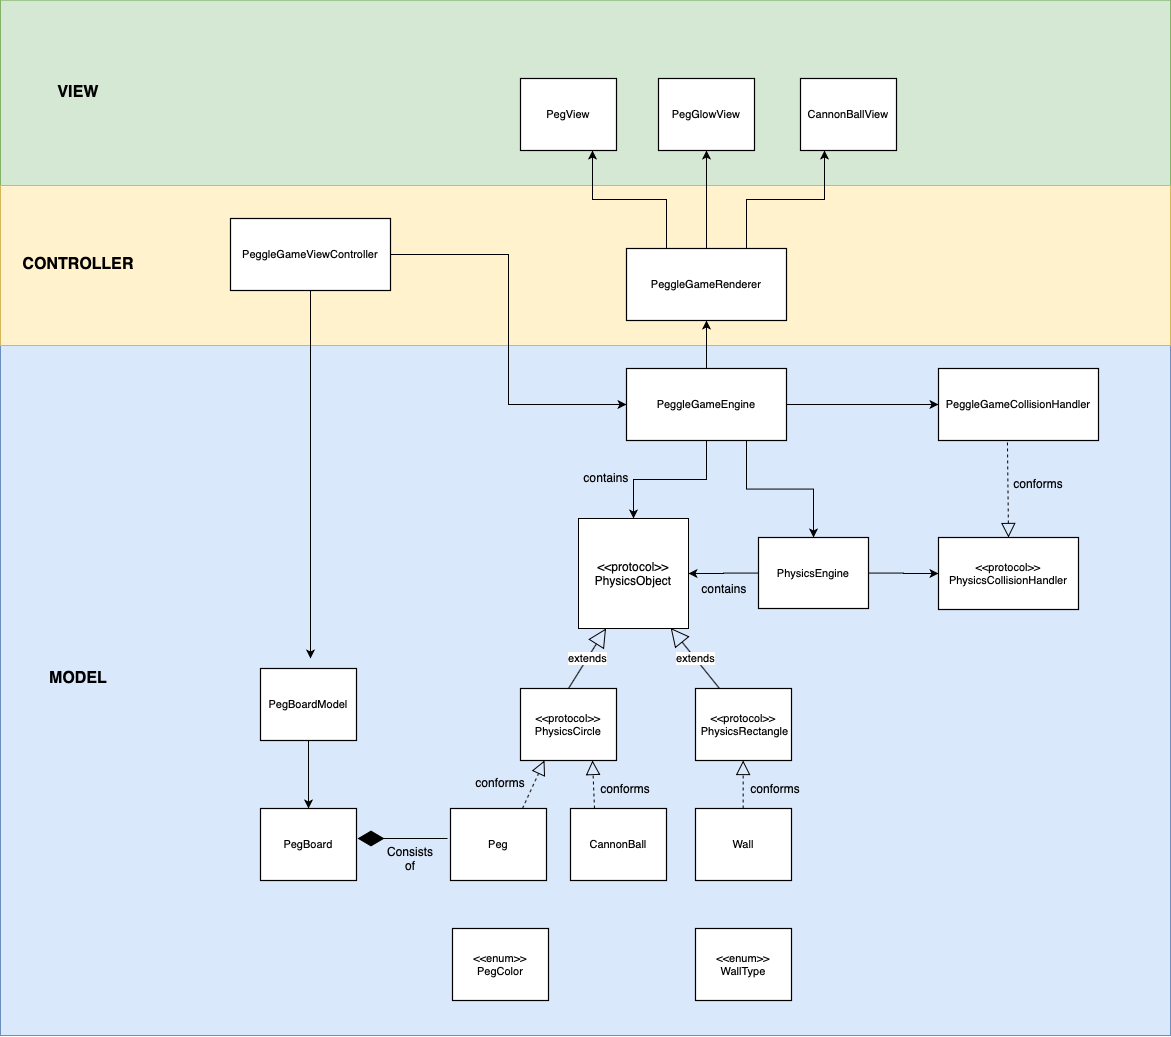

The diagram above was exported from draw.io. Its source (the exported page's mxGraphModel, read from the mxfile embedded in the PNG):
<mxGraphModel dx="2362" dy="3718" grid="1" gridSize="10" guides="1" tooltips="1" connect="1" arrows="1" fold="1" page="1" pageScale="1" pageWidth="413" pageHeight="583" math="0" shadow="0">
  <root>
    <mxCell id="0" />
    <mxCell id="1" parent="0" />
    <mxCell id="kXSABUjqMsjNXbCpmTxC-93" value="" style="rounded=0;whiteSpace=wrap;html=1;fillColor=#dae8fc;strokeColor=#6c8ebf;" vertex="1" parent="1">
      <mxGeometry x="-1220" y="-2570" width="1170" height="690" as="geometry" />
    </mxCell>
    <mxCell id="kXSABUjqMsjNXbCpmTxC-91" value="" style="rounded=0;whiteSpace=wrap;html=1;fillColor=#d5e8d4;strokeColor=#82b366;" vertex="1" parent="1">
      <mxGeometry x="-1220" y="-2915.33" width="1170" height="185.33" as="geometry" />
    </mxCell>
    <mxCell id="kXSABUjqMsjNXbCpmTxC-83" value="" style="rounded=0;whiteSpace=wrap;html=1;fillColor=#fff2cc;strokeColor=#d6b656;" vertex="1" parent="1">
      <mxGeometry x="-1220" y="-2730" width="1170" height="160" as="geometry" />
    </mxCell>
    <mxCell id="kXSABUjqMsjNXbCpmTxC-4" value="Peg" style="html=1;whiteSpace=wrap;;fontSize=11;fontColor=#000000;spacing=5;strokeOpacity=100;strokeWidth=1.2;" vertex="1" parent="1">
      <mxGeometry x="-770" y="-2107" width="96" height="72" as="geometry" />
    </mxCell>
    <mxCell id="kXSABUjqMsjNXbCpmTxC-5" value="&amp;lt;&amp;lt;protocol&amp;gt;&amp;gt;&lt;br&gt;PhysicsCircle" style="html=1;whiteSpace=wrap;;fontSize=11;fontColor=#000000;spacing=5;strokeOpacity=100;strokeWidth=1.2;" vertex="1" parent="1">
      <mxGeometry x="-700" y="-2227" width="96" height="72" as="geometry" />
    </mxCell>
    <mxCell id="kXSABUjqMsjNXbCpmTxC-7" value="Wall" style="html=1;whiteSpace=wrap;;fontSize=11;fontColor=#000000;spacing=5;strokeOpacity=100;strokeWidth=1.2;" vertex="1" parent="1">
      <mxGeometry x="-525" y="-2107" width="96" height="72" as="geometry" />
    </mxCell>
    <mxCell id="kXSABUjqMsjNXbCpmTxC-8" value="&amp;lt;&amp;lt;protocol&amp;gt;&amp;gt;&lt;br&gt;&amp;nbsp;PhysicsRectangle" style="html=1;whiteSpace=wrap;;fontSize=11;fontColor=#000000;spacing=5;strokeOpacity=100;strokeWidth=1.2;" vertex="1" parent="1">
      <mxGeometry x="-525" y="-2227" width="96" height="72" as="geometry" />
    </mxCell>
    <mxCell id="kXSABUjqMsjNXbCpmTxC-10" value="&amp;lt;&amp;lt;protocol&amp;gt;&amp;gt;&lt;br&gt;PhysicsObject" style="whiteSpace=wrap;html=1;aspect=fixed;" vertex="1" parent="1">
      <mxGeometry x="-642" y="-2397" width="110" height="110" as="geometry" />
    </mxCell>
    <mxCell id="kXSABUjqMsjNXbCpmTxC-12" value="" style="endArrow=block;dashed=1;endFill=0;endSize=12;html=1;exitX=0.75;exitY=0;exitDx=0;exitDy=0;entryX=0.25;entryY=1;entryDx=0;entryDy=0;" edge="1" parent="1" source="kXSABUjqMsjNXbCpmTxC-4" target="kXSABUjqMsjNXbCpmTxC-5">
      <mxGeometry width="160" relative="1" as="geometry">
        <mxPoint x="-800" y="-2137" as="sourcePoint" />
        <mxPoint x="-640" y="-2137" as="targetPoint" />
      </mxGeometry>
    </mxCell>
    <mxCell id="kXSABUjqMsjNXbCpmTxC-13" value="" style="endArrow=block;dashed=1;endFill=0;endSize=12;html=1;exitX=0.5;exitY=0;exitDx=0;exitDy=0;entryX=0.5;entryY=1;entryDx=0;entryDy=0;" edge="1" parent="1">
      <mxGeometry width="160" relative="1" as="geometry">
        <mxPoint x="-477.34000000000003" y="-2107" as="sourcePoint" />
        <mxPoint x="-477.34000000000003" y="-2155" as="targetPoint" />
      </mxGeometry>
    </mxCell>
    <mxCell id="kXSABUjqMsjNXbCpmTxC-14" value="extends" style="endArrow=block;endSize=16;endFill=0;html=1;exitX=0.5;exitY=0;exitDx=0;exitDy=0;entryX=0.25;entryY=1;entryDx=0;entryDy=0;" edge="1" parent="1" source="kXSABUjqMsjNXbCpmTxC-5" target="kXSABUjqMsjNXbCpmTxC-10">
      <mxGeometry width="160" relative="1" as="geometry">
        <mxPoint x="-723.0000000000002" y="-2227" as="sourcePoint" />
        <mxPoint x="-629" y="-2288" as="targetPoint" />
      </mxGeometry>
    </mxCell>
    <mxCell id="kXSABUjqMsjNXbCpmTxC-15" value="extends" style="endArrow=block;endSize=16;endFill=0;html=1;exitX=0.25;exitY=0;exitDx=0;exitDy=0;entryX=0.838;entryY=0.995;entryDx=0;entryDy=0;entryPerimeter=0;" edge="1" parent="1" source="kXSABUjqMsjNXbCpmTxC-8" target="kXSABUjqMsjNXbCpmTxC-10">
      <mxGeometry width="160" relative="1" as="geometry">
        <mxPoint x="-580" y="-2227" as="sourcePoint" />
        <mxPoint x="-631" y="-2285" as="targetPoint" />
      </mxGeometry>
    </mxCell>
    <mxCell id="kXSABUjqMsjNXbCpmTxC-16" value="" style="endArrow=diamondThin;endFill=1;endSize=24;html=1;" edge="1" parent="1">
      <mxGeometry width="160" relative="1" as="geometry">
        <mxPoint x="-773" y="-2077" as="sourcePoint" />
        <mxPoint x="-863" y="-2077" as="targetPoint" />
      </mxGeometry>
    </mxCell>
    <mxCell id="kXSABUjqMsjNXbCpmTxC-18" value="PegBoard" style="html=1;whiteSpace=wrap;;fontSize=11;fontColor=#000000;spacing=5;strokeOpacity=100;strokeWidth=1.2;" vertex="1" parent="1">
      <mxGeometry x="-960" y="-2107" width="96" height="72" as="geometry" />
    </mxCell>
    <mxCell id="kXSABUjqMsjNXbCpmTxC-20" value="Consists&lt;br&gt;of" style="text;html=1;strokeColor=none;fillColor=none;align=center;verticalAlign=middle;whiteSpace=wrap;rounded=0;" vertex="1" parent="1">
      <mxGeometry x="-830" y="-2067" width="40" height="20" as="geometry" />
    </mxCell>
    <mxCell id="kXSABUjqMsjNXbCpmTxC-23" value="PegBoardModel" style="html=1;whiteSpace=wrap;;fontSize=11;fontColor=#000000;spacing=5;strokeOpacity=100;strokeWidth=1.2;" vertex="1" parent="1">
      <mxGeometry x="-960" y="-2247" width="96" height="72" as="geometry" />
    </mxCell>
    <mxCell id="kXSABUjqMsjNXbCpmTxC-24" value="" style="endArrow=classic;html=1;exitX=0.5;exitY=1;exitDx=0;exitDy=0;entryX=0.5;entryY=0;entryDx=0;entryDy=0;" edge="1" parent="1" source="kXSABUjqMsjNXbCpmTxC-23" target="kXSABUjqMsjNXbCpmTxC-18">
      <mxGeometry width="50" height="50" relative="1" as="geometry">
        <mxPoint x="-930" y="-2107" as="sourcePoint" />
        <mxPoint x="-870" y="-2117" as="targetPoint" />
      </mxGeometry>
    </mxCell>
    <mxCell id="kXSABUjqMsjNXbCpmTxC-25" value="conforms" style="text;html=1;strokeColor=none;fillColor=none;align=center;verticalAlign=middle;whiteSpace=wrap;rounded=0;" vertex="1" parent="1">
      <mxGeometry x="-740" y="-2143" width="40" height="20" as="geometry" />
    </mxCell>
    <mxCell id="kXSABUjqMsjNXbCpmTxC-26" value="conforms" style="text;html=1;strokeColor=none;fillColor=none;align=center;verticalAlign=middle;whiteSpace=wrap;rounded=0;" vertex="1" parent="1">
      <mxGeometry x="-465" y="-2137" width="40" height="20" as="geometry" />
    </mxCell>
    <mxCell id="kXSABUjqMsjNXbCpmTxC-32" style="edgeStyle=orthogonalEdgeStyle;rounded=0;orthogonalLoop=1;jettySize=auto;html=1;" edge="1" parent="1" source="kXSABUjqMsjNXbCpmTxC-27">
      <mxGeometry relative="1" as="geometry">
        <mxPoint x="-910" y="-2257" as="targetPoint" />
      </mxGeometry>
    </mxCell>
    <mxCell id="kXSABUjqMsjNXbCpmTxC-35" style="edgeStyle=orthogonalEdgeStyle;rounded=0;orthogonalLoop=1;jettySize=auto;html=1;exitX=1;exitY=0.5;exitDx=0;exitDy=0;entryX=0;entryY=0.5;entryDx=0;entryDy=0;" edge="1" parent="1" source="kXSABUjqMsjNXbCpmTxC-27" target="kXSABUjqMsjNXbCpmTxC-28">
      <mxGeometry relative="1" as="geometry" />
    </mxCell>
    <mxCell id="kXSABUjqMsjNXbCpmTxC-27" value="PeggleGameViewController" style="html=1;whiteSpace=wrap;;fontSize=11;fontColor=#000000;spacing=5;strokeOpacity=100;strokeWidth=1.2;" vertex="1" parent="1">
      <mxGeometry x="-990" y="-2697" width="160" height="72" as="geometry" />
    </mxCell>
    <mxCell id="kXSABUjqMsjNXbCpmTxC-37" style="edgeStyle=orthogonalEdgeStyle;rounded=0;orthogonalLoop=1;jettySize=auto;html=1;entryX=0.5;entryY=0;entryDx=0;entryDy=0;" edge="1" parent="1" source="kXSABUjqMsjNXbCpmTxC-28" target="kXSABUjqMsjNXbCpmTxC-10">
      <mxGeometry relative="1" as="geometry" />
    </mxCell>
    <mxCell id="kXSABUjqMsjNXbCpmTxC-40" style="edgeStyle=orthogonalEdgeStyle;rounded=0;orthogonalLoop=1;jettySize=auto;html=1;exitX=0.75;exitY=1;exitDx=0;exitDy=0;entryX=0.5;entryY=0;entryDx=0;entryDy=0;" edge="1" parent="1" source="kXSABUjqMsjNXbCpmTxC-28" target="kXSABUjqMsjNXbCpmTxC-38">
      <mxGeometry relative="1" as="geometry" />
    </mxCell>
    <mxCell id="kXSABUjqMsjNXbCpmTxC-52" style="edgeStyle=orthogonalEdgeStyle;rounded=0;orthogonalLoop=1;jettySize=auto;html=1;entryX=0;entryY=0.5;entryDx=0;entryDy=0;" edge="1" parent="1" source="kXSABUjqMsjNXbCpmTxC-28" target="kXSABUjqMsjNXbCpmTxC-48">
      <mxGeometry relative="1" as="geometry" />
    </mxCell>
    <mxCell id="kXSABUjqMsjNXbCpmTxC-75" style="edgeStyle=orthogonalEdgeStyle;rounded=0;orthogonalLoop=1;jettySize=auto;html=1;entryX=0.5;entryY=1;entryDx=0;entryDy=0;" edge="1" parent="1" source="kXSABUjqMsjNXbCpmTxC-28" target="kXSABUjqMsjNXbCpmTxC-74">
      <mxGeometry relative="1" as="geometry" />
    </mxCell>
    <mxCell id="kXSABUjqMsjNXbCpmTxC-28" value="PeggleGameEngine" style="html=1;whiteSpace=wrap;;fontSize=11;fontColor=#000000;spacing=5;strokeOpacity=100;strokeWidth=1.2;" vertex="1" parent="1">
      <mxGeometry x="-594" y="-2547" width="160" height="72" as="geometry" />
    </mxCell>
    <mxCell id="kXSABUjqMsjNXbCpmTxC-45" style="edgeStyle=orthogonalEdgeStyle;rounded=0;orthogonalLoop=1;jettySize=auto;html=1;entryX=1;entryY=0.5;entryDx=0;entryDy=0;" edge="1" parent="1" source="kXSABUjqMsjNXbCpmTxC-38" target="kXSABUjqMsjNXbCpmTxC-10">
      <mxGeometry relative="1" as="geometry" />
    </mxCell>
    <mxCell id="kXSABUjqMsjNXbCpmTxC-47" style="edgeStyle=orthogonalEdgeStyle;rounded=0;orthogonalLoop=1;jettySize=auto;html=1;entryX=0;entryY=0.5;entryDx=0;entryDy=0;" edge="1" parent="1" source="kXSABUjqMsjNXbCpmTxC-38" target="kXSABUjqMsjNXbCpmTxC-46">
      <mxGeometry relative="1" as="geometry" />
    </mxCell>
    <mxCell id="kXSABUjqMsjNXbCpmTxC-38" value="PhysicsEngine" style="html=1;whiteSpace=wrap;;fontSize=11;fontColor=#000000;spacing=5;strokeOpacity=100;strokeWidth=1.2;" vertex="1" parent="1">
      <mxGeometry x="-462" y="-2378" width="110" height="71" as="geometry" />
    </mxCell>
    <mxCell id="kXSABUjqMsjNXbCpmTxC-46" value="&amp;lt;&amp;lt;protocol&amp;gt;&amp;gt;&lt;br&gt;PhysicsCollisionHandler" style="html=1;whiteSpace=wrap;;fontSize=11;fontColor=#000000;spacing=5;strokeOpacity=100;strokeWidth=1.2;" vertex="1" parent="1">
      <mxGeometry x="-282" y="-2378" width="140" height="72" as="geometry" />
    </mxCell>
    <mxCell id="kXSABUjqMsjNXbCpmTxC-48" value="PeggleGameCollisionHandler" style="html=1;whiteSpace=wrap;;fontSize=11;fontColor=#000000;spacing=5;strokeOpacity=100;strokeWidth=1.2;" vertex="1" parent="1">
      <mxGeometry x="-282" y="-2547" width="160" height="72" as="geometry" />
    </mxCell>
    <mxCell id="kXSABUjqMsjNXbCpmTxC-50" value="" style="endArrow=block;dashed=1;endFill=0;endSize=12;html=1;entryX=0.5;entryY=0;entryDx=0;entryDy=0;exitX=0.431;exitY=1.027;exitDx=0;exitDy=0;exitPerimeter=0;" edge="1" parent="1" source="kXSABUjqMsjNXbCpmTxC-48" target="kXSABUjqMsjNXbCpmTxC-46">
      <mxGeometry width="160" relative="1" as="geometry">
        <mxPoint x="-222" y="-2437" as="sourcePoint" />
        <mxPoint x="-62" y="-2437" as="targetPoint" />
      </mxGeometry>
    </mxCell>
    <mxCell id="kXSABUjqMsjNXbCpmTxC-51" value="conforms" style="text;html=1;strokeColor=none;fillColor=none;align=center;verticalAlign=middle;whiteSpace=wrap;rounded=0;" vertex="1" parent="1">
      <mxGeometry x="-202" y="-2442.35" width="40" height="20" as="geometry" />
    </mxCell>
    <mxCell id="kXSABUjqMsjNXbCpmTxC-53" value="CannonBall" style="html=1;whiteSpace=wrap;;fontSize=11;fontColor=#000000;spacing=5;strokeOpacity=100;strokeWidth=1.2;" vertex="1" parent="1">
      <mxGeometry x="-650" y="-2107" width="96" height="72" as="geometry" />
    </mxCell>
    <mxCell id="kXSABUjqMsjNXbCpmTxC-54" value="" style="endArrow=block;dashed=1;endFill=0;endSize=12;html=1;exitX=0.25;exitY=0;exitDx=0;exitDy=0;entryX=0.75;entryY=1;entryDx=0;entryDy=0;" edge="1" parent="1" source="kXSABUjqMsjNXbCpmTxC-53" target="kXSABUjqMsjNXbCpmTxC-5">
      <mxGeometry width="160" relative="1" as="geometry">
        <mxPoint x="-712" y="-2097" as="sourcePoint" />
        <mxPoint x="-642" y="-2145" as="targetPoint" />
      </mxGeometry>
    </mxCell>
    <mxCell id="kXSABUjqMsjNXbCpmTxC-55" value="conforms" style="text;html=1;strokeColor=none;fillColor=none;align=center;verticalAlign=middle;whiteSpace=wrap;rounded=0;" vertex="1" parent="1">
      <mxGeometry x="-615" y="-2137" width="40" height="20" as="geometry" />
    </mxCell>
    <mxCell id="kXSABUjqMsjNXbCpmTxC-56" value="PegView" style="html=1;whiteSpace=wrap;;fontSize=11;fontColor=#000000;spacing=5;strokeOpacity=100;strokeWidth=1.2;" vertex="1" parent="1">
      <mxGeometry x="-700" y="-2837" width="96" height="72" as="geometry" />
    </mxCell>
    <mxCell id="kXSABUjqMsjNXbCpmTxC-57" value="PegGlowView" style="html=1;whiteSpace=wrap;;fontSize=11;fontColor=#000000;spacing=5;strokeOpacity=100;strokeWidth=1.2;" vertex="1" parent="1">
      <mxGeometry x="-562" y="-2837" width="96" height="72" as="geometry" />
    </mxCell>
    <mxCell id="kXSABUjqMsjNXbCpmTxC-58" value="CannonBallView" style="html=1;whiteSpace=wrap;;fontSize=11;fontColor=#000000;spacing=5;strokeOpacity=100;strokeWidth=1.2;" vertex="1" parent="1">
      <mxGeometry x="-420" y="-2837" width="96" height="72" as="geometry" />
    </mxCell>
    <mxCell id="kXSABUjqMsjNXbCpmTxC-76" style="edgeStyle=orthogonalEdgeStyle;rounded=0;orthogonalLoop=1;jettySize=auto;html=1;entryX=0.5;entryY=1;entryDx=0;entryDy=0;" edge="1" parent="1" source="kXSABUjqMsjNXbCpmTxC-74" target="kXSABUjqMsjNXbCpmTxC-57">
      <mxGeometry relative="1" as="geometry" />
    </mxCell>
    <mxCell id="kXSABUjqMsjNXbCpmTxC-74" value="PeggleGameRenderer" style="html=1;whiteSpace=wrap;;fontSize=11;fontColor=#000000;spacing=5;strokeOpacity=100;strokeWidth=1.2;" vertex="1" parent="1">
      <mxGeometry x="-594" y="-2667" width="160" height="72" as="geometry" />
    </mxCell>
    <mxCell id="kXSABUjqMsjNXbCpmTxC-77" style="edgeStyle=orthogonalEdgeStyle;rounded=0;orthogonalLoop=1;jettySize=auto;html=1;entryX=0.75;entryY=1;entryDx=0;entryDy=0;exitX=0.25;exitY=0;exitDx=0;exitDy=0;" edge="1" parent="1" source="kXSABUjqMsjNXbCpmTxC-74" target="kXSABUjqMsjNXbCpmTxC-56">
      <mxGeometry relative="1" as="geometry">
        <mxPoint x="-504" y="-2657" as="sourcePoint" />
        <mxPoint x="-504" y="-2755" as="targetPoint" />
      </mxGeometry>
    </mxCell>
    <mxCell id="kXSABUjqMsjNXbCpmTxC-78" style="edgeStyle=orthogonalEdgeStyle;rounded=0;orthogonalLoop=1;jettySize=auto;html=1;entryX=0.25;entryY=1;entryDx=0;entryDy=0;exitX=0.75;exitY=0;exitDx=0;exitDy=0;" edge="1" parent="1" source="kXSABUjqMsjNXbCpmTxC-74" target="kXSABUjqMsjNXbCpmTxC-58">
      <mxGeometry relative="1" as="geometry">
        <mxPoint x="-480" y="-2677" as="sourcePoint" />
        <mxPoint x="-494" y="-2745" as="targetPoint" />
      </mxGeometry>
    </mxCell>
    <mxCell id="kXSABUjqMsjNXbCpmTxC-79" value="contains" style="text;html=1;strokeColor=none;fillColor=none;align=center;verticalAlign=middle;whiteSpace=wrap;rounded=0;" vertex="1" parent="1">
      <mxGeometry x="-516" y="-2337" width="40" height="20" as="geometry" />
    </mxCell>
    <mxCell id="kXSABUjqMsjNXbCpmTxC-80" value="contains" style="text;html=1;strokeColor=none;fillColor=none;align=center;verticalAlign=middle;whiteSpace=wrap;rounded=0;" vertex="1" parent="1">
      <mxGeometry x="-634" y="-2448.35" width="40" height="20" as="geometry" />
    </mxCell>
    <mxCell id="kXSABUjqMsjNXbCpmTxC-81" value="&amp;lt;&amp;lt;enum&amp;gt;&amp;gt;&lt;br&gt;PegColor" style="html=1;whiteSpace=wrap;;fontSize=11;fontColor=#000000;spacing=5;strokeOpacity=100;strokeWidth=1.2;" vertex="1" parent="1">
      <mxGeometry x="-768" y="-1987" width="96" height="72" as="geometry" />
    </mxCell>
    <mxCell id="kXSABUjqMsjNXbCpmTxC-82" value="&amp;lt;&amp;lt;enum&amp;gt;&amp;gt;&lt;br&gt;WallType" style="html=1;whiteSpace=wrap;;fontSize=11;fontColor=#000000;spacing=5;strokeOpacity=100;strokeWidth=1.2;" vertex="1" parent="1">
      <mxGeometry x="-525" y="-1987" width="96" height="72" as="geometry" />
    </mxCell>
    <mxCell id="kXSABUjqMsjNXbCpmTxC-84" value="&lt;b&gt;&lt;font style=&quot;font-size: 16px&quot;&gt;CONTROLLER&lt;/font&gt;&lt;/b&gt;" style="text;html=1;strokeColor=none;fillColor=none;align=center;verticalAlign=middle;whiteSpace=wrap;rounded=0;" vertex="1" parent="1">
      <mxGeometry x="-1162" y="-2661" width="40" height="20" as="geometry" />
    </mxCell>
    <mxCell id="kXSABUjqMsjNXbCpmTxC-92" value="&lt;b&gt;&lt;font style=&quot;font-size: 16px&quot;&gt;VIEW&lt;/font&gt;&lt;/b&gt;" style="text;html=1;strokeColor=none;fillColor=none;align=center;verticalAlign=middle;whiteSpace=wrap;rounded=0;" vertex="1" parent="1">
      <mxGeometry x="-1162" y="-2832.66" width="40" height="20" as="geometry" />
    </mxCell>
    <mxCell id="kXSABUjqMsjNXbCpmTxC-94" value="&lt;b&gt;&lt;font style=&quot;font-size: 16px&quot;&gt;MODEL&lt;/font&gt;&lt;/b&gt;" style="text;html=1;strokeColor=none;fillColor=none;align=center;verticalAlign=middle;whiteSpace=wrap;rounded=0;" vertex="1" parent="1">
      <mxGeometry x="-1162" y="-2247" width="40" height="20" as="geometry" />
    </mxCell>
  </root>
</mxGraphModel>